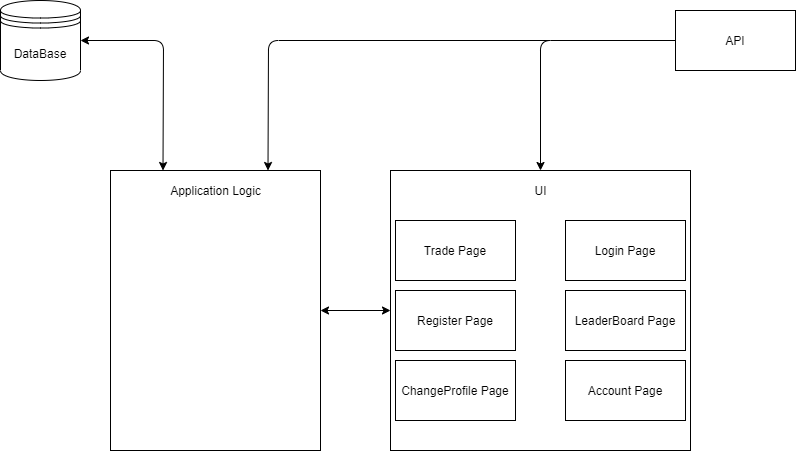

The diagram above was exported from draw.io. Its source (the exported page's mxGraphModel, read from the mxfile embedded in the PNG):
<mxGraphModel dx="1182" dy="764" grid="1" gridSize="10" guides="1" tooltips="1" connect="1" arrows="1" fold="1" page="1" pageScale="1" pageWidth="850" pageHeight="1100" math="0" shadow="0">
  <root>
    <mxCell id="0" />
    <mxCell id="1" parent="0" />
    <mxCell id="N0o0beI6Xt-iS-6DSILq-1" value="DataBase" style="shape=datastore;whiteSpace=wrap;html=1;" vertex="1" parent="1">
      <mxGeometry x="10" y="110" width="80" height="80" as="geometry" />
    </mxCell>
    <mxCell id="N0o0beI6Xt-iS-6DSILq-2" value="API" style="rounded=0;whiteSpace=wrap;html=1;" vertex="1" parent="1">
      <mxGeometry x="685" y="120" width="120" height="60" as="geometry" />
    </mxCell>
    <mxCell id="N0o0beI6Xt-iS-6DSILq-3" value="" style="rounded=0;whiteSpace=wrap;html=1;align=left;" vertex="1" parent="1">
      <mxGeometry x="400" y="280" width="300" height="280" as="geometry" />
    </mxCell>
    <mxCell id="N0o0beI6Xt-iS-6DSILq-4" value="UI" style="text;html=1;resizable=0;autosize=1;align=center;verticalAlign=middle;points=[];fillColor=none;strokeColor=none;rounded=0;" vertex="1" parent="1">
      <mxGeometry x="535" y="290" width="30" height="20" as="geometry" />
    </mxCell>
    <mxCell id="N0o0beI6Xt-iS-6DSILq-5" value="Trade Page" style="rounded=0;whiteSpace=wrap;html=1;" vertex="1" parent="1">
      <mxGeometry x="405" y="330" width="120" height="60" as="geometry" />
    </mxCell>
    <mxCell id="N0o0beI6Xt-iS-6DSILq-6" value="Login Page" style="rounded=0;whiteSpace=wrap;html=1;" vertex="1" parent="1">
      <mxGeometry x="575" y="330" width="120" height="60" as="geometry" />
    </mxCell>
    <mxCell id="N0o0beI6Xt-iS-6DSILq-7" value="Register Page" style="rounded=0;whiteSpace=wrap;html=1;" vertex="1" parent="1">
      <mxGeometry x="405" y="400" width="120" height="60" as="geometry" />
    </mxCell>
    <mxCell id="N0o0beI6Xt-iS-6DSILq-8" value="LeaderBoard Page" style="rounded=0;whiteSpace=wrap;html=1;" vertex="1" parent="1">
      <mxGeometry x="575" y="400" width="120" height="60" as="geometry" />
    </mxCell>
    <mxCell id="N0o0beI6Xt-iS-6DSILq-9" value="ChangeProfile Page" style="rounded=0;whiteSpace=wrap;html=1;" vertex="1" parent="1">
      <mxGeometry x="405" y="470" width="120" height="60" as="geometry" />
    </mxCell>
    <mxCell id="N0o0beI6Xt-iS-6DSILq-10" value="Account Page" style="rounded=0;whiteSpace=wrap;html=1;" vertex="1" parent="1">
      <mxGeometry x="575" y="470" width="120" height="60" as="geometry" />
    </mxCell>
    <mxCell id="N0o0beI6Xt-iS-6DSILq-11" value="" style="endArrow=classic;html=1;exitX=0;exitY=0.5;exitDx=0;exitDy=0;entryX=0.5;entryY=0;entryDx=0;entryDy=0;" edge="1" parent="1" source="N0o0beI6Xt-iS-6DSILq-2" target="N0o0beI6Xt-iS-6DSILq-3">
      <mxGeometry width="50" height="50" relative="1" as="geometry">
        <mxPoint x="555" y="260" as="sourcePoint" />
        <mxPoint x="580" y="250" as="targetPoint" />
        <Array as="points">
          <mxPoint x="550" y="150" />
        </Array>
      </mxGeometry>
    </mxCell>
    <mxCell id="N0o0beI6Xt-iS-6DSILq-12" value="" style="rounded=0;whiteSpace=wrap;html=1;" vertex="1" parent="1">
      <mxGeometry x="120" y="280" width="210" height="280" as="geometry" />
    </mxCell>
    <mxCell id="N0o0beI6Xt-iS-6DSILq-13" value="Application Logic" style="text;html=1;resizable=0;autosize=1;align=center;verticalAlign=middle;points=[];fillColor=none;strokeColor=none;rounded=0;" vertex="1" parent="1">
      <mxGeometry x="170" y="290" width="110" height="20" as="geometry" />
    </mxCell>
    <mxCell id="N0o0beI6Xt-iS-6DSILq-14" value="" style="endArrow=classic;startArrow=classic;html=1;entryX=0;entryY=0.5;entryDx=0;entryDy=0;exitX=1;exitY=0.5;exitDx=0;exitDy=0;" edge="1" parent="1" source="N0o0beI6Xt-iS-6DSILq-12" target="N0o0beI6Xt-iS-6DSILq-3">
      <mxGeometry width="50" height="50" relative="1" as="geometry">
        <mxPoint x="350" y="390" as="sourcePoint" />
        <mxPoint x="450" y="370" as="targetPoint" />
      </mxGeometry>
    </mxCell>
    <mxCell id="N0o0beI6Xt-iS-6DSILq-16" value="" style="endArrow=classic;startArrow=classic;html=1;exitX=1;exitY=0.5;exitDx=0;exitDy=0;entryX=0.25;entryY=0;entryDx=0;entryDy=0;" edge="1" parent="1" source="N0o0beI6Xt-iS-6DSILq-1" target="N0o0beI6Xt-iS-6DSILq-12">
      <mxGeometry width="50" height="50" relative="1" as="geometry">
        <mxPoint x="140" y="170" as="sourcePoint" />
        <mxPoint x="190" y="120" as="targetPoint" />
        <Array as="points">
          <mxPoint x="173" y="150" />
        </Array>
      </mxGeometry>
    </mxCell>
    <mxCell id="N0o0beI6Xt-iS-6DSILq-17" value="" style="endArrow=classic;html=1;entryX=0.75;entryY=0;entryDx=0;entryDy=0;" edge="1" parent="1" target="N0o0beI6Xt-iS-6DSILq-12">
      <mxGeometry width="50" height="50" relative="1" as="geometry">
        <mxPoint x="560" y="150" as="sourcePoint" />
        <mxPoint x="290" y="150" as="targetPoint" />
        <Array as="points">
          <mxPoint x="278" y="150" />
        </Array>
      </mxGeometry>
    </mxCell>
  </root>
</mxGraphModel>